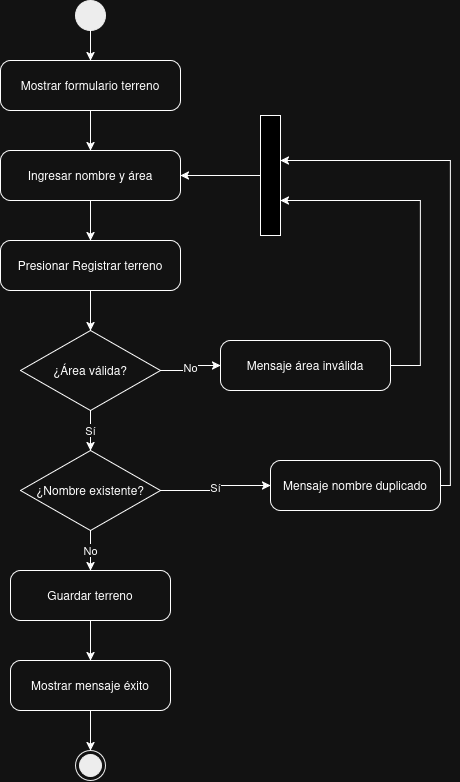

The diagram above was exported from draw.io. Its source (the exported page's mxGraphModel, read from the mxfile embedded in the PNG):
<mxGraphModel dx="793" dy="483" grid="1" gridSize="10" guides="1" tooltips="1" connect="1" arrows="1" fold="1" page="1" pageScale="1" pageWidth="827" pageHeight="1169" math="0" shadow="0">
  <root>
    <mxCell id="0" />
    <mxCell id="1" parent="0" />
    <mxCell id="st" parent="1" style="ellipse;fillColor=#000000;strokeColor=#000000;" value="" vertex="1">
      <mxGeometry height="30" width="30" x="345" y="40" as="geometry" />
    </mxCell>
    <mxCell id="a1" parent="1" style="rounded=1;arcSize=20;whiteSpace=wrap;html=1;" value="Mostrar formulario terreno" vertex="1">
      <mxGeometry height="50" width="180" x="270" y="100" as="geometry" />
    </mxCell>
    <mxCell id="a2" parent="1" style="rounded=1;arcSize=20;whiteSpace=wrap;html=1;" value="Ingresar nombre y área" vertex="1">
      <mxGeometry height="50" width="180" x="270" y="190" as="geometry" />
    </mxCell>
    <mxCell id="a3" parent="1" style="rounded=1;arcSize=20;whiteSpace=wrap;html=1;" value="Presionar Registrar terreno" vertex="1">
      <mxGeometry height="50" width="180" x="270" y="280" as="geometry" />
    </mxCell>
    <mxCell id="d1" parent="1" style="rhombus;whiteSpace=wrap;html=1;" value="¿Área válida?" vertex="1">
      <mxGeometry height="80" width="140" x="290" y="370" as="geometry" />
    </mxCell>
    <mxCell id="e1" parent="1" style="rounded=1;arcSize=20;whiteSpace=wrap;html=1;" value="Mensaje área inválida" vertex="1">
      <mxGeometry height="50" width="170" x="490" y="380" as="geometry" />
    </mxCell>
    <mxCell id="d2" parent="1" style="rhombus;whiteSpace=wrap;html=1;" value="¿Nombre existente?" vertex="1">
      <mxGeometry height="80" width="140" x="290" y="490" as="geometry" />
    </mxCell>
    <mxCell id="e2" parent="1" style="rounded=1;arcSize=20;whiteSpace=wrap;html=1;" value="Mensaje nombre duplicado" vertex="1">
      <mxGeometry height="50" width="170" x="540" y="500" as="geometry" />
    </mxCell>
    <mxCell id="a4" parent="1" style="rounded=1;arcSize=20;whiteSpace=wrap;html=1;" value="Guardar terreno" vertex="1">
      <mxGeometry height="50" width="160" x="280" y="610" as="geometry" />
    </mxCell>
    <mxCell id="a5" parent="1" style="rounded=1;arcSize=20;whiteSpace=wrap;html=1;" value="Mostrar mensaje éxito" vertex="1">
      <mxGeometry height="50" width="160" x="280" y="700" as="geometry" />
    </mxCell>
    <mxCell id="en" parent="1" style="ellipse;shape=endState;fillColor=#000000;strokeColor=#000000;" value="" vertex="1">
      <mxGeometry height="30" width="30" x="345" y="790" as="geometry" />
    </mxCell>
    <mxCell id="c1" edge="1" parent="1" source="st" style="edgeStyle=orthogonalEdgeStyle;rounded=0;html=1;" target="a1">
      <mxGeometry relative="1" as="geometry" />
    </mxCell>
    <mxCell id="c2" edge="1" parent="1" source="a1" style="edgeStyle=orthogonalEdgeStyle;rounded=0;html=1;" target="a2">
      <mxGeometry relative="1" as="geometry" />
    </mxCell>
    <mxCell id="c3" edge="1" parent="1" source="a2" style="edgeStyle=orthogonalEdgeStyle;rounded=0;html=1;" target="a3">
      <mxGeometry relative="1" as="geometry" />
    </mxCell>
    <mxCell id="c4" edge="1" parent="1" source="a3" style="edgeStyle=orthogonalEdgeStyle;rounded=0;html=1;" target="d1">
      <mxGeometry relative="1" as="geometry" />
    </mxCell>
    <mxCell id="c5" edge="1" parent="1" source="d1" style="edgeStyle=orthogonalEdgeStyle;rounded=0;html=1;exitX=1;exitY=0.5;entryX=0;entryY=0.5;" target="e1" value="No">
      <mxGeometry relative="1" as="geometry" />
    </mxCell>
    <mxCell id="c6" edge="1" parent="1" source="e1" style="edgeStyle=orthogonalEdgeStyle;rounded=0;html=1;exitX=1;exitY=0.5;">
      <mxGeometry relative="1" as="geometry">
        <Array as="points">
          <mxPoint x="690" y="405" />
          <mxPoint x="690" y="240" />
        </Array>
        <mxPoint x="550" y="240" as="targetPoint" />
      </mxGeometry>
    </mxCell>
    <mxCell id="c7" edge="1" parent="1" source="d1" style="edgeStyle=orthogonalEdgeStyle;rounded=0;html=1;" target="d2" value="Sí">
      <mxGeometry relative="1" as="geometry" />
    </mxCell>
    <mxCell id="c8" edge="1" parent="1" source="d2" style="edgeStyle=orthogonalEdgeStyle;rounded=0;html=1;exitX=1;exitY=0.5;entryX=0;entryY=0.5;" target="e2" value="Sí">
      <mxGeometry relative="1" as="geometry" />
    </mxCell>
    <mxCell id="c9" edge="1" parent="1" source="e2" style="edgeStyle=orthogonalEdgeStyle;rounded=0;html=1;exitX=1;exitY=0.5;">
      <mxGeometry relative="1" as="geometry">
        <Array as="points">
          <mxPoint x="720" y="525" />
          <mxPoint x="720" y="200" />
        </Array>
        <mxPoint x="550" y="200" as="targetPoint" />
      </mxGeometry>
    </mxCell>
    <mxCell id="c10" edge="1" parent="1" source="d2" style="edgeStyle=orthogonalEdgeStyle;rounded=0;html=1;" target="a4" value="No">
      <mxGeometry relative="1" as="geometry" />
    </mxCell>
    <mxCell id="c11" edge="1" parent="1" source="a4" style="edgeStyle=orthogonalEdgeStyle;rounded=0;html=1;" target="a5">
      <mxGeometry relative="1" as="geometry" />
    </mxCell>
    <mxCell id="c12" edge="1" parent="1" source="a5" style="edgeStyle=orthogonalEdgeStyle;rounded=0;html=1;" target="en">
      <mxGeometry relative="1" as="geometry" />
    </mxCell>
    <mxCell id="dkTdrR4dslfyNnl9Rm_C-2" edge="1" parent="1" source="dkTdrR4dslfyNnl9Rm_C-1" style="edgeStyle=orthogonalEdgeStyle;rounded=0;orthogonalLoop=1;jettySize=auto;html=1;" target="a2">
      <mxGeometry relative="1" as="geometry" />
    </mxCell>
    <mxCell id="dkTdrR4dslfyNnl9Rm_C-1" parent="1" style="rounded=0;whiteSpace=wrap;html=1;rotation=90;fillColor=light-dark(#FFFFFF,#000000);" value="" vertex="1">
      <mxGeometry height="20" width="120" x="480" y="205" as="geometry" />
    </mxCell>
  </root>
</mxGraphModel>